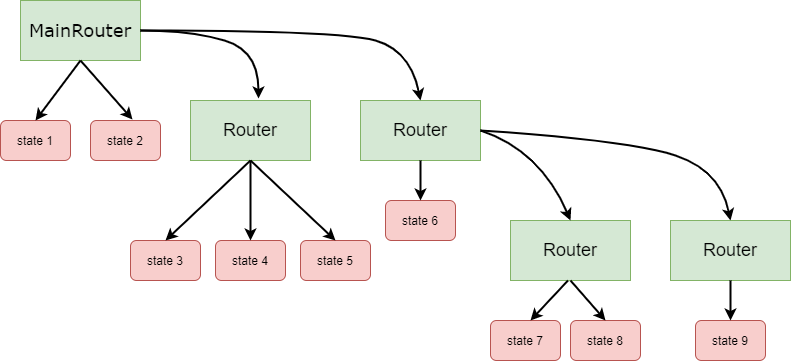

The diagram above was exported from draw.io. Its source (the exported page's mxGraphModel, read from the mxfile embedded in the PNG):
<mxGraphModel dx="813" dy="433" grid="1" gridSize="10" guides="1" tooltips="1" connect="1" arrows="1" fold="1" page="1" pageScale="1" pageWidth="827" pageHeight="1169" math="0" shadow="0">
  <root>
    <mxCell id="0" />
    <mxCell id="1" parent="0" />
    <mxCell id="sp6cVVQ7L4kJwoyAJfdg-2" value="&lt;h2&gt;&lt;span style=&quot;font-weight: normal&quot;&gt;&lt;font face=&quot;Verdana&quot;&gt;MainRouter&lt;/font&gt;&lt;/span&gt;&lt;/h2&gt;" style="rounded=0;whiteSpace=wrap;html=1;fontStyle=1;fillColor=#d5e8d4;strokeColor=#82b366;" vertex="1" parent="1">
      <mxGeometry x="50" y="30" width="120" height="60" as="geometry" />
    </mxCell>
    <mxCell id="sp6cVVQ7L4kJwoyAJfdg-3" value="&lt;h2&gt;&lt;span style=&quot;font-weight: normal&quot;&gt;Router&lt;/span&gt;&lt;/h2&gt;" style="rounded=0;whiteSpace=wrap;html=1;fillColor=#d5e8d4;strokeColor=#82b366;" vertex="1" parent="1">
      <mxGeometry x="220" y="130" width="120" height="60" as="geometry" />
    </mxCell>
    <mxCell id="sp6cVVQ7L4kJwoyAJfdg-4" value="&lt;h2&gt;&lt;span style=&quot;font-weight: normal&quot;&gt;Router&lt;/span&gt;&lt;/h2&gt;" style="rounded=0;whiteSpace=wrap;html=1;fillColor=#d5e8d4;strokeColor=#82b366;" vertex="1" parent="1">
      <mxGeometry x="390" y="130" width="120" height="60" as="geometry" />
    </mxCell>
    <mxCell id="sp6cVVQ7L4kJwoyAJfdg-8" value="" style="curved=1;endArrow=classic;html=1;entryX=0.567;entryY=-0.033;entryDx=0;entryDy=0;entryPerimeter=0;strokeWidth=2;" edge="1" parent="1" target="sp6cVVQ7L4kJwoyAJfdg-3">
      <mxGeometry width="50" height="50" relative="1" as="geometry">
        <mxPoint x="170" y="60" as="sourcePoint" />
        <mxPoint x="220" y="10" as="targetPoint" />
        <Array as="points">
          <mxPoint x="220" y="60" />
          <mxPoint x="288" y="80" />
        </Array>
      </mxGeometry>
    </mxCell>
    <mxCell id="sp6cVVQ7L4kJwoyAJfdg-9" value="" style="curved=1;endArrow=classic;html=1;entryX=0.5;entryY=0;entryDx=0;entryDy=0;exitX=1;exitY=0.5;exitDx=0;exitDy=0;fontSize=100;strokeWidth=2;" edge="1" parent="1" source="sp6cVVQ7L4kJwoyAJfdg-2" target="sp6cVVQ7L4kJwoyAJfdg-4">
      <mxGeometry width="50" height="50" relative="1" as="geometry">
        <mxPoint x="450" y="90" as="sourcePoint" />
        <mxPoint x="500" y="40" as="targetPoint" />
        <Array as="points">
          <mxPoint x="370" y="60" />
          <mxPoint x="440" y="80" />
        </Array>
      </mxGeometry>
    </mxCell>
    <mxCell id="sp6cVVQ7L4kJwoyAJfdg-10" value="&lt;h2&gt;&lt;span style=&quot;font-weight: normal&quot;&gt;Router&lt;/span&gt;&lt;/h2&gt;" style="rounded=0;whiteSpace=wrap;html=1;fillColor=#d5e8d4;strokeColor=#82b366;" vertex="1" parent="1">
      <mxGeometry x="540" y="250" width="120" height="60" as="geometry" />
    </mxCell>
    <mxCell id="sp6cVVQ7L4kJwoyAJfdg-11" value="&lt;h2&gt;&lt;span style=&quot;font-weight: normal&quot;&gt;Router&lt;/span&gt;&lt;/h2&gt;" style="rounded=0;whiteSpace=wrap;html=1;fillColor=#d5e8d4;strokeColor=#82b366;" vertex="1" parent="1">
      <mxGeometry x="700" y="250" width="120" height="60" as="geometry" />
    </mxCell>
    <mxCell id="sp6cVVQ7L4kJwoyAJfdg-12" value="" style="curved=1;endArrow=classic;html=1;entryX=0.5;entryY=0;entryDx=0;entryDy=0;exitX=1;exitY=0.5;exitDx=0;exitDy=0;strokeWidth=2;" edge="1" parent="1" source="sp6cVVQ7L4kJwoyAJfdg-4" target="sp6cVVQ7L4kJwoyAJfdg-10">
      <mxGeometry width="50" height="50" relative="1" as="geometry">
        <mxPoint x="350" y="180" as="sourcePoint" />
        <mxPoint x="630" y="250" as="targetPoint" />
        <Array as="points">
          <mxPoint x="570" y="180" />
        </Array>
      </mxGeometry>
    </mxCell>
    <mxCell id="sp6cVVQ7L4kJwoyAJfdg-13" value="" style="curved=1;endArrow=classic;html=1;entryX=0.5;entryY=0;entryDx=0;entryDy=0;exitX=1;exitY=0.5;exitDx=0;exitDy=0;strokeWidth=2;" edge="1" parent="1" source="sp6cVVQ7L4kJwoyAJfdg-4">
      <mxGeometry width="50" height="50" relative="1" as="geometry">
        <mxPoint x="670" y="160" as="sourcePoint" />
        <mxPoint x="760" y="250" as="targetPoint" />
        <Array as="points">
          <mxPoint x="660" y="170" />
          <mxPoint x="750" y="200" />
        </Array>
      </mxGeometry>
    </mxCell>
    <mxCell id="sp6cVVQ7L4kJwoyAJfdg-14" value="&lt;h4&gt;&lt;span style=&quot;font-weight: normal&quot;&gt;state 1&lt;/span&gt;&lt;/h4&gt;" style="rounded=1;whiteSpace=wrap;html=1;fillColor=#f8cecc;strokeColor=#b85450;" vertex="1" parent="1">
      <mxGeometry x="30" y="150" width="70" height="40" as="geometry" />
    </mxCell>
    <mxCell id="sp6cVVQ7L4kJwoyAJfdg-15" value="&lt;h4&gt;&lt;span style=&quot;font-weight: normal&quot;&gt;state 2&lt;/span&gt;&lt;/h4&gt;" style="rounded=1;whiteSpace=wrap;html=1;fillColor=#f8cecc;strokeColor=#b85450;" vertex="1" parent="1">
      <mxGeometry x="120" y="150" width="70" height="40" as="geometry" />
    </mxCell>
    <mxCell id="sp6cVVQ7L4kJwoyAJfdg-16" value="" style="endArrow=classic;html=1;entryX=0.5;entryY=0;entryDx=0;entryDy=0;strokeWidth=2;" edge="1" parent="1" target="sp6cVVQ7L4kJwoyAJfdg-14">
      <mxGeometry width="50" height="50" relative="1" as="geometry">
        <mxPoint x="110" y="90" as="sourcePoint" />
        <mxPoint x="160" y="40" as="targetPoint" />
      </mxGeometry>
    </mxCell>
    <mxCell id="sp6cVVQ7L4kJwoyAJfdg-17" value="" style="endArrow=classic;html=1;entryX=0.6;entryY=-0.025;entryDx=0;entryDy=0;entryPerimeter=0;strokeWidth=2;" edge="1" parent="1" target="sp6cVVQ7L4kJwoyAJfdg-15">
      <mxGeometry width="50" height="50" relative="1" as="geometry">
        <mxPoint x="110" y="90" as="sourcePoint" />
        <mxPoint x="50" y="150" as="targetPoint" />
      </mxGeometry>
    </mxCell>
    <mxCell id="sp6cVVQ7L4kJwoyAJfdg-18" value="&lt;h4&gt;&lt;span style=&quot;font-weight: normal&quot;&gt;state 3&lt;/span&gt;&lt;/h4&gt;" style="rounded=1;whiteSpace=wrap;html=1;fillColor=#f8cecc;strokeColor=#b85450;" vertex="1" parent="1">
      <mxGeometry x="160" y="270" width="70" height="40" as="geometry" />
    </mxCell>
    <mxCell id="sp6cVVQ7L4kJwoyAJfdg-19" value="&lt;h4&gt;&lt;span style=&quot;font-weight: normal&quot;&gt;state 4&lt;/span&gt;&lt;/h4&gt;" style="rounded=1;whiteSpace=wrap;html=1;fillColor=#f8cecc;strokeColor=#b85450;" vertex="1" parent="1">
      <mxGeometry x="245" y="270" width="70" height="40" as="geometry" />
    </mxCell>
    <mxCell id="sp6cVVQ7L4kJwoyAJfdg-20" value="&lt;h4&gt;&lt;span style=&quot;font-weight: normal&quot;&gt;state 5&lt;/span&gt;&lt;/h4&gt;" style="rounded=1;whiteSpace=wrap;html=1;fillColor=#f8cecc;strokeColor=#b85450;" vertex="1" parent="1">
      <mxGeometry x="330" y="270" width="70" height="40" as="geometry" />
    </mxCell>
    <mxCell id="sp6cVVQ7L4kJwoyAJfdg-21" value="" style="endArrow=classic;html=1;entryX=0.5;entryY=0;entryDx=0;entryDy=0;strokeWidth=2;" edge="1" parent="1" target="sp6cVVQ7L4kJwoyAJfdg-20">
      <mxGeometry width="50" height="50" relative="1" as="geometry">
        <mxPoint x="280" y="190" as="sourcePoint" />
        <mxPoint x="332" y="249" as="targetPoint" />
      </mxGeometry>
    </mxCell>
    <mxCell id="sp6cVVQ7L4kJwoyAJfdg-23" value="" style="endArrow=classic;html=1;entryX=0.5;entryY=0;entryDx=0;entryDy=0;strokeWidth=2;" edge="1" parent="1" target="sp6cVVQ7L4kJwoyAJfdg-18">
      <mxGeometry width="50" height="50" relative="1" as="geometry">
        <mxPoint x="280" y="190" as="sourcePoint" />
        <mxPoint x="330" y="140" as="targetPoint" />
      </mxGeometry>
    </mxCell>
    <mxCell id="sp6cVVQ7L4kJwoyAJfdg-24" value="" style="endArrow=classic;html=1;entryX=0.5;entryY=0;entryDx=0;entryDy=0;strokeWidth=2;" edge="1" parent="1" target="sp6cVVQ7L4kJwoyAJfdg-19">
      <mxGeometry width="50" height="50" relative="1" as="geometry">
        <mxPoint x="280" y="190" as="sourcePoint" />
        <mxPoint x="330" y="140" as="targetPoint" />
      </mxGeometry>
    </mxCell>
    <mxCell id="sp6cVVQ7L4kJwoyAJfdg-25" value="&lt;h4&gt;&lt;span style=&quot;font-weight: normal&quot;&gt;state 6&lt;/span&gt;&lt;/h4&gt;" style="rounded=1;whiteSpace=wrap;html=1;fillColor=#f8cecc;strokeColor=#b85450;" vertex="1" parent="1">
      <mxGeometry x="415" y="230" width="70" height="40" as="geometry" />
    </mxCell>
    <mxCell id="sp6cVVQ7L4kJwoyAJfdg-26" value="" style="endArrow=classic;html=1;entryX=0.5;entryY=0;entryDx=0;entryDy=0;strokeWidth=2;" edge="1" parent="1" target="sp6cVVQ7L4kJwoyAJfdg-25">
      <mxGeometry width="50" height="50" relative="1" as="geometry">
        <mxPoint x="450" y="190" as="sourcePoint" />
        <mxPoint x="500" y="140" as="targetPoint" />
      </mxGeometry>
    </mxCell>
    <mxCell id="sp6cVVQ7L4kJwoyAJfdg-27" value="&lt;h4&gt;&lt;span style=&quot;font-weight: normal&quot;&gt;state 9&lt;/span&gt;&lt;/h4&gt;" style="rounded=1;whiteSpace=wrap;html=1;fillColor=#f8cecc;strokeColor=#b85450;" vertex="1" parent="1">
      <mxGeometry x="725" y="350" width="70" height="40" as="geometry" />
    </mxCell>
    <mxCell id="sp6cVVQ7L4kJwoyAJfdg-28" value="&lt;h4&gt;&lt;span style=&quot;font-weight: normal&quot;&gt;state 8&lt;/span&gt;&lt;/h4&gt;" style="rounded=1;whiteSpace=wrap;html=1;fillColor=#f8cecc;strokeColor=#b85450;" vertex="1" parent="1">
      <mxGeometry x="600" y="350" width="70" height="40" as="geometry" />
    </mxCell>
    <mxCell id="sp6cVVQ7L4kJwoyAJfdg-30" value="&lt;h4&gt;&lt;span style=&quot;font-weight: normal&quot;&gt;state 7&lt;/span&gt;&lt;/h4&gt;" style="rounded=1;whiteSpace=wrap;html=1;fillColor=#f8cecc;strokeColor=#b85450;" vertex="1" parent="1">
      <mxGeometry x="520" y="350" width="70" height="40" as="geometry" />
    </mxCell>
    <mxCell id="sp6cVVQ7L4kJwoyAJfdg-31" value="" style="endArrow=classic;html=1;strokeWidth=2;" edge="1" parent="1">
      <mxGeometry width="50" height="50" relative="1" as="geometry">
        <mxPoint x="597.5" y="310" as="sourcePoint" />
        <mxPoint x="560" y="350" as="targetPoint" />
      </mxGeometry>
    </mxCell>
    <mxCell id="sp6cVVQ7L4kJwoyAJfdg-33" value="" style="endArrow=classic;html=1;entryX=0.5;entryY=0;entryDx=0;entryDy=0;strokeWidth=2;" edge="1" parent="1" target="sp6cVVQ7L4kJwoyAJfdg-28">
      <mxGeometry width="50" height="50" relative="1" as="geometry">
        <mxPoint x="600" y="310" as="sourcePoint" />
        <mxPoint x="650" y="260" as="targetPoint" />
      </mxGeometry>
    </mxCell>
    <mxCell id="sp6cVVQ7L4kJwoyAJfdg-34" value="" style="endArrow=classic;html=1;entryX=0.5;entryY=0;entryDx=0;entryDy=0;strokeWidth=2;" edge="1" parent="1" target="sp6cVVQ7L4kJwoyAJfdg-27">
      <mxGeometry width="50" height="50" relative="1" as="geometry">
        <mxPoint x="760" y="310" as="sourcePoint" />
        <mxPoint x="810" y="260" as="targetPoint" />
      </mxGeometry>
    </mxCell>
  </root>
</mxGraphModel>